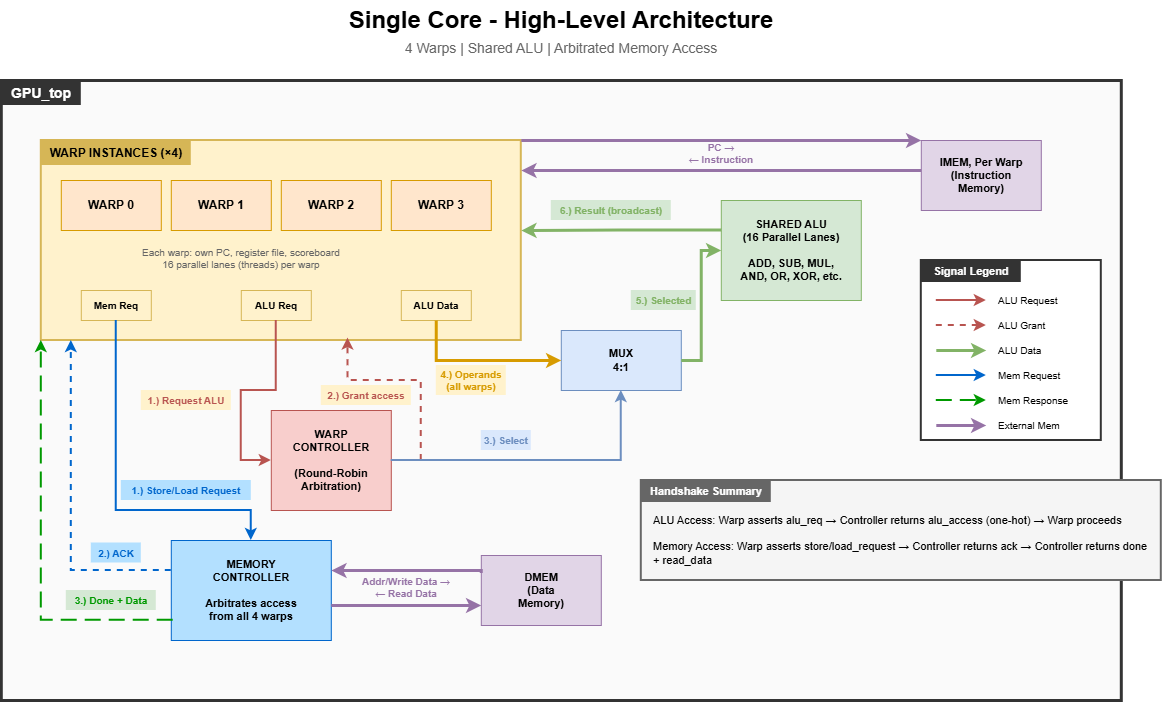

The diagram above was exported from draw.io. Its source (the exported page's mxGraphModel, read from the mxfile embedded in the PNG):
<mxGraphModel dx="357" dy="1000" grid="1" gridSize="10" guides="1" tooltips="1" connect="1" arrows="1" fold="1" page="1" pageScale="1" pageWidth="850" pageHeight="1100" math="0" shadow="0">
  <root>
    <mxCell id="0" />
    <mxCell id="1" parent="0" />
    <mxCell id="hDXgGf_dpiN9BLTMFlIh-198" parent="1" style="text;html=1;strokeColor=none;fillColor=none;align=center;verticalAlign=middle;whiteSpace=wrap;rounded=0;fontStyle=1;fontSize=24;" value="Single Core - High-Level Architecture" vertex="1">
      <mxGeometry height="40" width="440" x="1260" y="620" as="geometry" />
    </mxCell>
    <mxCell id="hDXgGf_dpiN9BLTMFlIh-199" parent="1" style="text;html=1;strokeColor=none;fillColor=none;align=center;verticalAlign=middle;whiteSpace=wrap;rounded=0;fontSize=14;fontColor=#666666;" value="4 Warps | Shared ALU | Arbitrated Memory Access" vertex="1">
      <mxGeometry height="25" width="400" x="1280" y="655" as="geometry" />
    </mxCell>
    <mxCell id="hDXgGf_dpiN9BLTMFlIh-200" parent="1" style="rounded=0;whiteSpace=wrap;html=1;fillColor=#fafafa;strokeColor=#333333;strokeWidth=3;" value="" vertex="1">
      <mxGeometry height="620" width="1120" x="920" y="700" as="geometry" />
    </mxCell>
    <mxCell id="hDXgGf_dpiN9BLTMFlIh-201" parent="1" style="text;html=1;strokeColor=none;fillColor=#333333;align=center;verticalAlign=middle;whiteSpace=wrap;rounded=0;fontStyle=1;fontSize=14;fontColor=#FFFFFF;" value="GPU_top" vertex="1">
      <mxGeometry height="25" width="80" x="920" y="700" as="geometry" />
    </mxCell>
    <mxCell id="hDXgGf_dpiN9BLTMFlIh-202" parent="1" style="rounded=0;whiteSpace=wrap;html=1;fillColor=#fff2cc;strokeColor=#d6b656;strokeWidth=2;" value="" vertex="1">
      <mxGeometry height="200" width="480" x="960" y="760" as="geometry" />
    </mxCell>
    <mxCell id="hDXgGf_dpiN9BLTMFlIh-203" parent="1" style="text;html=1;strokeColor=none;fillColor=#d6b656;align=center;verticalAlign=middle;whiteSpace=wrap;rounded=0;fontStyle=1;fontSize=12;" value="WARP INSTANCES (×4)" vertex="1">
      <mxGeometry height="25" width="150" x="960" y="760" as="geometry" />
    </mxCell>
    <mxCell id="hDXgGf_dpiN9BLTMFlIh-204" parent="1" style="rounded=0;whiteSpace=wrap;html=1;fillColor=#ffe6cc;strokeColor=#d79b00;fontStyle=1;fontSize=12;" value="WARP 0" vertex="1">
      <mxGeometry height="50" width="100" x="980" y="800" as="geometry" />
    </mxCell>
    <mxCell id="hDXgGf_dpiN9BLTMFlIh-205" parent="1" style="rounded=0;whiteSpace=wrap;html=1;fillColor=#ffe6cc;strokeColor=#d79b00;fontStyle=1;fontSize=12;" value="WARP 1" vertex="1">
      <mxGeometry height="50" width="100" x="1090" y="800" as="geometry" />
    </mxCell>
    <mxCell id="hDXgGf_dpiN9BLTMFlIh-206" parent="1" style="rounded=0;whiteSpace=wrap;html=1;fillColor=#ffe6cc;strokeColor=#d79b00;fontStyle=1;fontSize=12;" value="WARP 2" vertex="1">
      <mxGeometry height="50" width="100" x="1200" y="800" as="geometry" />
    </mxCell>
    <mxCell id="hDXgGf_dpiN9BLTMFlIh-207" parent="1" style="rounded=0;whiteSpace=wrap;html=1;fillColor=#ffe6cc;strokeColor=#d79b00;fontStyle=1;fontSize=12;" value="WARP 3" vertex="1">
      <mxGeometry height="50" width="100" x="1310" y="800" as="geometry" />
    </mxCell>
    <mxCell id="hDXgGf_dpiN9BLTMFlIh-208" parent="1" style="text;html=1;strokeColor=none;fillColor=none;align=center;verticalAlign=middle;whiteSpace=wrap;rounded=0;fontSize=10;fontColor=#666666;" value="Each warp: own PC, register file, scoreboard&#10;16 parallel lanes (threads) per warp" vertex="1">
      <mxGeometry height="35" width="240" x="1040" y="860" as="geometry" />
    </mxCell>
    <mxCell id="hDXgGf_dpiN9BLTMFlIh-209" parent="1" style="rounded=0;whiteSpace=wrap;html=1;fillColor=#fff2cc;strokeColor=#d6b656;fontSize=10;fontStyle=1;" value="ALU Data" vertex="1">
      <mxGeometry height="30" width="70" x="1320" y="910" as="geometry" />
    </mxCell>
    <mxCell id="hDXgGf_dpiN9BLTMFlIh-210" parent="1" style="rounded=0;whiteSpace=wrap;html=1;fillColor=#fff2cc;strokeColor=#d6b656;fontSize=10;fontStyle=1;" value="Mem Req" vertex="1">
      <mxGeometry height="30" width="70" x="1000" y="910" as="geometry" />
    </mxCell>
    <mxCell id="hDXgGf_dpiN9BLTMFlIh-211" parent="1" style="rounded=0;whiteSpace=wrap;html=1;fillColor=#fff2cc;strokeColor=#d6b656;fontSize=10;fontStyle=1;" value="ALU Req" vertex="1">
      <mxGeometry height="30" width="70" x="1160" y="910" as="geometry" />
    </mxCell>
    <mxCell id="hDXgGf_dpiN9BLTMFlIh-212" parent="1" style="rounded=0;whiteSpace=wrap;html=1;fillColor=#f8cecc;strokeColor=#b85450;fontStyle=1;fontSize=11;" value="WARP&#10;CONTROLLER&#10;&#10;(Round-Robin&#10;Arbitration)" vertex="1">
      <mxGeometry height="100" width="120" x="1190" y="1030" as="geometry" />
    </mxCell>
    <mxCell id="hDXgGf_dpiN9BLTMFlIh-213" parent="1" style="rounded=0;whiteSpace=wrap;html=1;fillColor=#dae8fc;strokeColor=#6c8ebf;fontStyle=1;fontSize=11;" value="MUX&#10;4:1" vertex="1">
      <mxGeometry height="60" width="120" x="1480" y="950" as="geometry" />
    </mxCell>
    <mxCell id="hDXgGf_dpiN9BLTMFlIh-214" parent="1" style="rounded=0;whiteSpace=wrap;html=1;fillColor=#d5e8d4;strokeColor=#82b366;fontStyle=1;fontSize=11;" value="SHARED ALU&#10;(16 Parallel Lanes)&#10;&#10;ADD, SUB, MUL,&#10;AND, OR, XOR, etc." vertex="1">
      <mxGeometry height="100" width="140" x="1640" y="820" as="geometry" />
    </mxCell>
    <mxCell id="hDXgGf_dpiN9BLTMFlIh-215" parent="1" style="rounded=0;whiteSpace=wrap;html=1;fillColor=#b3e0ff;strokeColor=#0066cc;fontStyle=1;fontSize=11;" value="MEMORY&#10;CONTROLLER&#10;&#10;Arbitrates access&#10;from all 4 warps" vertex="1">
      <mxGeometry height="100" width="160" x="1090" y="1160" as="geometry" />
    </mxCell>
    <mxCell id="hDXgGf_dpiN9BLTMFlIh-216" parent="1" style="rounded=0;whiteSpace=wrap;html=1;fillColor=#e1d5e7;strokeColor=#9673a6;fontStyle=1;fontSize=11;" value="IMEM, P&lt;span style=&quot;background-color: transparent; color: light-dark(rgb(0, 0, 0), rgb(255, 255, 255));&quot;&gt;er Warp&lt;/span&gt;&lt;div&gt;&lt;div&gt;(Instruction&lt;br&gt;Memory)&lt;/div&gt;&lt;/div&gt;" vertex="1">
      <mxGeometry height="70" width="120" x="1840" y="760" as="geometry" />
    </mxCell>
    <mxCell id="hDXgGf_dpiN9BLTMFlIh-217" parent="1" style="rounded=0;whiteSpace=wrap;html=1;fillColor=#e1d5e7;strokeColor=#9673a6;fontStyle=1;fontSize=11;" value="DMEM&#10;(Data&#10;Memory)" vertex="1">
      <mxGeometry height="70" width="120" x="1400" y="1175" as="geometry" />
    </mxCell>
    <mxCell id="hDXgGf_dpiN9BLTMFlIh-218" edge="1" parent="1" source="hDXgGf_dpiN9BLTMFlIh-211" style="endArrow=classic;html=1;strokeWidth=2;strokeColor=#b85450;entryX=0;entryY=0.5;entryDx=0;entryDy=0;exitX=0.5;exitY=1;exitDx=0;exitDy=0;edgeStyle=orthogonalEdgeStyle;rounded=0;" target="hDXgGf_dpiN9BLTMFlIh-212" value="">
      <mxGeometry relative="1" as="geometry">
        <Array as="points">
          <mxPoint x="1195" y="1010" />
          <mxPoint x="1160" y="1010" />
          <mxPoint x="1160" y="1080" />
        </Array>
        <mxPoint x="1195" y="900" as="sourcePoint" />
      </mxGeometry>
    </mxCell>
    <mxCell id="hDXgGf_dpiN9BLTMFlIh-219" parent="1" style="text;html=1;strokeColor=none;fillColor=#fff2cc;align=center;verticalAlign=middle;whiteSpace=wrap;rounded=0;fontSize=10;fontStyle=1;fontColor=#b85450;" value="1.) Request ALU" vertex="1">
      <mxGeometry height="20" width="90" x="1060" y="1010" as="geometry" />
    </mxCell>
    <mxCell id="hDXgGf_dpiN9BLTMFlIh-220" edge="1" parent="1" style="endArrow=classic;html=1;strokeWidth=2;strokeColor=#b85450;dashed=1;edgeStyle=orthogonalEdgeStyle;rounded=0;entryX=0.639;entryY=0.988;entryDx=0;entryDy=0;entryPerimeter=0;" target="hDXgGf_dpiN9BLTMFlIh-202" value="">
      <mxGeometry relative="1" as="geometry">
        <Array as="points">
          <mxPoint x="1340" y="1000" />
          <mxPoint x="1266.71" y="1000" />
        </Array>
        <mxPoint x="1340" y="1080" as="sourcePoint" />
        <mxPoint x="1240" y="984.4300000000001" as="targetPoint" />
      </mxGeometry>
    </mxCell>
    <mxCell id="hDXgGf_dpiN9BLTMFlIh-221" parent="1" style="text;html=1;strokeColor=none;fillColor=#fff2cc;align=center;verticalAlign=middle;whiteSpace=wrap;rounded=0;fontSize=10;fontStyle=1;fontColor=#b85450;" value="2.) Grant access" vertex="1">
      <mxGeometry height="20" width="90" x="1240" y="1005" as="geometry" />
    </mxCell>
    <mxCell id="hDXgGf_dpiN9BLTMFlIh-222" edge="1" parent="1" source="hDXgGf_dpiN9BLTMFlIh-212" style="endArrow=classic;html=1;strokeWidth=2;strokeColor=#6c8ebf;edgeStyle=orthogonalEdgeStyle;rounded=0;exitX=1;exitY=0.5;exitDx=0;exitDy=0;entryX=0.5;entryY=1;entryDx=0;entryDy=0;" target="hDXgGf_dpiN9BLTMFlIh-213" value="">
      <mxGeometry relative="1" as="geometry">
        <Array as="points">
          <mxPoint x="1540" y="1080" />
        </Array>
        <mxPoint x="1559.81" y="1035" as="sourcePoint" />
        <mxPoint x="1355" y="1105" as="targetPoint" />
      </mxGeometry>
    </mxCell>
    <mxCell id="hDXgGf_dpiN9BLTMFlIh-223" parent="1" style="text;html=1;strokeColor=none;fillColor=#dae8fc;align=center;verticalAlign=middle;whiteSpace=wrap;rounded=0;fontSize=10;fontStyle=1;fontColor=#6c8ebf;" value="3.) Select" vertex="1">
      <mxGeometry height="20" width="50" x="1400" y="1050" as="geometry" />
    </mxCell>
    <mxCell id="hDXgGf_dpiN9BLTMFlIh-224" edge="1" parent="1" source="hDXgGf_dpiN9BLTMFlIh-209" style="endArrow=classic;html=1;strokeWidth=3;strokeColor=#d79b00;edgeStyle=orthogonalEdgeStyle;rounded=0;exitX=0.5;exitY=1;exitDx=0;exitDy=0;entryX=0;entryY=0.5;entryDx=0;entryDy=0;" target="hDXgGf_dpiN9BLTMFlIh-213" value="">
      <mxGeometry relative="1" as="geometry">
        <Array as="points">
          <mxPoint x="1355" y="980" />
        </Array>
        <mxPoint x="1390" y="930" as="sourcePoint" />
      </mxGeometry>
    </mxCell>
    <mxCell id="hDXgGf_dpiN9BLTMFlIh-225" parent="1" style="text;html=1;strokeColor=none;fillColor=#fff2cc;align=center;verticalAlign=middle;whiteSpace=wrap;rounded=0;fontSize=10;fontStyle=1;fontColor=#d79b00;" value="4.) Operands&lt;br&gt;(all warps)" vertex="1">
      <mxGeometry height="30" width="70" x="1355" y="985" as="geometry" />
    </mxCell>
    <mxCell id="hDXgGf_dpiN9BLTMFlIh-226" edge="1" parent="1" source="hDXgGf_dpiN9BLTMFlIh-213" style="endArrow=classic;html=1;strokeWidth=3;strokeColor=#82b366;edgeStyle=orthogonalEdgeStyle;rounded=0;exitX=1;exitY=0.5;exitDx=0;exitDy=0;entryX=0;entryY=0.5;entryDx=0;entryDy=0;" target="hDXgGf_dpiN9BLTMFlIh-214" value="">
      <mxGeometry relative="1" as="geometry">
        <Array as="points">
          <mxPoint x="1620" y="980" />
          <mxPoint x="1620" y="870" />
        </Array>
        <mxPoint x="1600" y="930" as="sourcePoint" />
        <mxPoint x="1640" y="870" as="targetPoint" />
      </mxGeometry>
    </mxCell>
    <mxCell id="hDXgGf_dpiN9BLTMFlIh-227" parent="1" style="text;html=1;strokeColor=none;fillColor=#d5e8d4;align=center;verticalAlign=middle;whiteSpace=wrap;rounded=0;fontSize=10;fontStyle=1;fontColor=#82b366;" value="5.) Selected" vertex="1">
      <mxGeometry height="20" width="65" x="1550" y="910" as="geometry" />
    </mxCell>
    <mxCell id="hDXgGf_dpiN9BLTMFlIh-228" edge="1" parent="1" source="hDXgGf_dpiN9BLTMFlIh-214" style="endArrow=classic;html=1;strokeWidth=3;strokeColor=#82b366;edgeStyle=orthogonalEdgeStyle;rounded=0;exitX=0;exitY=0.294;exitDx=0;exitDy=0;exitPerimeter=0;" value="">
      <mxGeometry relative="1" as="geometry">
        <Array as="points" />
        <mxPoint x="1640" y="930" as="sourcePoint" />
        <mxPoint x="1440" y="850" as="targetPoint" />
      </mxGeometry>
    </mxCell>
    <mxCell id="hDXgGf_dpiN9BLTMFlIh-229" parent="1" style="text;html=1;strokeColor=none;fillColor=#d5e8d4;align=center;verticalAlign=middle;whiteSpace=wrap;rounded=0;fontSize=10;fontStyle=1;fontColor=#82b366;" value="6.) Result (broadcast)" vertex="1">
      <mxGeometry height="20" width="120" x="1470" y="820" as="geometry" />
    </mxCell>
    <mxCell id="hDXgGf_dpiN9BLTMFlIh-230" edge="1" parent="1" source="hDXgGf_dpiN9BLTMFlIh-210" style="endArrow=classic;html=1;strokeWidth=2;strokeColor=#0066cc;edgeStyle=orthogonalEdgeStyle;rounded=0;exitX=0.5;exitY=1;exitDx=0;exitDy=0;entryX=0.5;entryY=0;entryDx=0;entryDy=0;" target="hDXgGf_dpiN9BLTMFlIh-215" value="">
      <mxGeometry relative="1" as="geometry">
        <Array as="points">
          <mxPoint x="1035" y="1130" />
          <mxPoint x="1170.03" y="1130" />
        </Array>
        <mxPoint x="1035" y="950" as="sourcePoint" />
        <mxPoint x="1160" y="1080" as="targetPoint" />
      </mxGeometry>
    </mxCell>
    <mxCell id="hDXgGf_dpiN9BLTMFlIh-231" parent="1" style="text;html=1;strokeColor=none;fillColor=#b3e0ff;align=center;verticalAlign=middle;whiteSpace=wrap;rounded=0;fontSize=10;fontStyle=1;fontColor=#0066cc;" value="1.) Store/Load Request" vertex="1">
      <mxGeometry height="20" width="130" x="1040" y="1100" as="geometry" />
    </mxCell>
    <mxCell id="hDXgGf_dpiN9BLTMFlIh-232" edge="1" parent="1" source="hDXgGf_dpiN9BLTMFlIh-215" style="endArrow=classic;html=1;strokeWidth=2;strokeColor=#0066cc;dashed=1;edgeStyle=orthogonalEdgeStyle;rounded=0;exitX=0;exitY=0.3;exitDx=0;exitDy=0;exitPerimeter=0;" value="">
      <mxGeometry relative="1" as="geometry">
        <Array as="points">
          <mxPoint x="990.03" y="1190" />
        </Array>
        <mxPoint x="1090" y="1110" as="sourcePoint" />
        <mxPoint x="990" y="960" as="targetPoint" />
      </mxGeometry>
    </mxCell>
    <mxCell id="hDXgGf_dpiN9BLTMFlIh-233" parent="1" style="text;html=1;strokeColor=none;fillColor=#b3e0ff;align=center;verticalAlign=middle;whiteSpace=wrap;rounded=0;fontSize=10;fontStyle=1;fontColor=#0066cc;" value="2.) ACK" vertex="1">
      <mxGeometry height="20" width="50" x="1010" y="1162.5" as="geometry" />
    </mxCell>
    <mxCell id="hDXgGf_dpiN9BLTMFlIh-234" edge="1" parent="1" source="hDXgGf_dpiN9BLTMFlIh-215" style="endArrow=classic;html=1;strokeWidth=2;strokeColor=#009900;dashed=1;dashPattern=8 4;edgeStyle=orthogonalEdgeStyle;rounded=0;exitX=0.012;exitY=0.797;exitDx=0;exitDy=0;exitPerimeter=0;" value="">
      <mxGeometry relative="1" as="geometry">
        <Array as="points">
          <mxPoint x="960.03" y="1240" />
        </Array>
        <mxPoint x="1080" y="1150" as="sourcePoint" />
        <mxPoint x="960" y="960" as="targetPoint" />
      </mxGeometry>
    </mxCell>
    <mxCell id="hDXgGf_dpiN9BLTMFlIh-235" parent="1" style="text;html=1;strokeColor=none;fillColor=#d5e8d4;align=center;verticalAlign=middle;whiteSpace=wrap;rounded=0;fontSize=10;fontStyle=1;fontColor=#009900;" value="3.) Done + Data" vertex="1">
      <mxGeometry height="20" width="90" x="985" y="1210" as="geometry" />
    </mxCell>
    <mxCell id="hDXgGf_dpiN9BLTMFlIh-236" edge="1" parent="1" style="endArrow=classic;html=1;strokeWidth=3;strokeColor=#9673a6;edgeStyle=orthogonalEdgeStyle;rounded=0;exitX=1;exitY=0.5;exitDx=0;exitDy=0;entryX=0;entryY=0.5;entryDx=0;entryDy=0;" value="">
      <mxGeometry relative="1" as="geometry">
        <mxPoint x="1250" y="1225" as="sourcePoint" />
        <mxPoint x="1400" y="1225" as="targetPoint" />
      </mxGeometry>
    </mxCell>
    <mxCell id="hDXgGf_dpiN9BLTMFlIh-237" edge="1" parent="1" source="hDXgGf_dpiN9BLTMFlIh-217" style="endArrow=classic;html=1;strokeWidth=3;strokeColor=#9673a6;edgeStyle=orthogonalEdgeStyle;rounded=0;exitX=0;exitY=0.25;exitDx=0;exitDy=0;" value="">
      <mxGeometry relative="1" as="geometry">
        <Array as="points">
          <mxPoint x="1400" y="1190" />
        </Array>
        <mxPoint x="1850" y="1190" as="sourcePoint" />
        <mxPoint x="1250" y="1190" as="targetPoint" />
      </mxGeometry>
    </mxCell>
    <mxCell id="hDXgGf_dpiN9BLTMFlIh-238" parent="1" style="text;html=1;strokeColor=none;fillColor=none;align=center;verticalAlign=middle;whiteSpace=wrap;rounded=0;fontSize=10;fontStyle=1;fontColor=#9673a6;" value="Addr/Write Data →&#10;← Read Data" vertex="1">
      <mxGeometry height="35" width="110" x="1270" y="1189" as="geometry" />
    </mxCell>
    <mxCell id="hDXgGf_dpiN9BLTMFlIh-239" edge="1" parent="1" style="endArrow=classic;html=1;strokeWidth=3;strokeColor=#9673a6;edgeStyle=orthogonalEdgeStyle;rounded=0;" value="">
      <mxGeometry relative="1" as="geometry">
        <mxPoint x="1440" y="760" as="sourcePoint" />
        <mxPoint x="1840" y="760" as="targetPoint" />
      </mxGeometry>
    </mxCell>
    <mxCell id="hDXgGf_dpiN9BLTMFlIh-240" edge="1" parent="1" style="endArrow=classic;html=1;strokeWidth=3;strokeColor=#9673a6;edgeStyle=orthogonalEdgeStyle;rounded=0;" value="">
      <mxGeometry relative="1" as="geometry">
        <mxPoint x="1840" y="790" as="sourcePoint" />
        <mxPoint x="1440" y="790" as="targetPoint" />
      </mxGeometry>
    </mxCell>
    <mxCell id="hDXgGf_dpiN9BLTMFlIh-241" parent="1" style="text;html=1;strokeColor=none;fillColor=none;align=center;verticalAlign=middle;whiteSpace=wrap;rounded=0;fontSize=10;fontStyle=1;fontColor=#9673a6;" value="PC →&#10;← Instruction" vertex="1">
      <mxGeometry height="35" width="80" x="1600" y="755" as="geometry" />
    </mxCell>
    <mxCell id="hDXgGf_dpiN9BLTMFlIh-242" parent="1" style="rounded=0;whiteSpace=wrap;html=1;fillColor=#ffffff;strokeColor=#333333;strokeWidth=2;" value="" vertex="1">
      <mxGeometry height="180" width="180" x="1840" y="880" as="geometry" />
    </mxCell>
    <mxCell id="hDXgGf_dpiN9BLTMFlIh-243" parent="1" style="text;html=1;strokeColor=none;fillColor=#333333;align=center;verticalAlign=middle;whiteSpace=wrap;rounded=0;fontStyle=1;fontSize=11;fontColor=#FFFFFF;" value="Signal Legend" vertex="1">
      <mxGeometry height="22" width="100" x="1840" y="880" as="geometry" />
    </mxCell>
    <mxCell id="hDXgGf_dpiN9BLTMFlIh-244" edge="1" parent="1" style="endArrow=classic;html=1;strokeWidth=2;strokeColor=#b85450;" value="">
      <mxGeometry relative="1" as="geometry">
        <mxPoint x="1855" y="920" as="sourcePoint" />
        <mxPoint x="1905" y="920" as="targetPoint" />
      </mxGeometry>
    </mxCell>
    <mxCell id="hDXgGf_dpiN9BLTMFlIh-245" parent="1" style="text;html=1;strokeColor=none;fillColor=none;align=left;verticalAlign=middle;fontSize=10;" value="ALU Request" vertex="1">
      <mxGeometry height="20" width="80" x="1915" y="910" as="geometry" />
    </mxCell>
    <mxCell id="hDXgGf_dpiN9BLTMFlIh-246" edge="1" parent="1" style="endArrow=classic;html=1;strokeWidth=2;strokeColor=#b85450;dashed=1;" value="">
      <mxGeometry relative="1" as="geometry">
        <mxPoint x="1855" y="945" as="sourcePoint" />
        <mxPoint x="1905" y="945" as="targetPoint" />
      </mxGeometry>
    </mxCell>
    <mxCell id="hDXgGf_dpiN9BLTMFlIh-247" parent="1" style="text;html=1;strokeColor=none;fillColor=none;align=left;verticalAlign=middle;fontSize=10;" value="ALU Grant" vertex="1">
      <mxGeometry height="20" width="80" x="1915" y="935" as="geometry" />
    </mxCell>
    <mxCell id="hDXgGf_dpiN9BLTMFlIh-248" edge="1" parent="1" style="endArrow=classic;html=1;strokeWidth=3;strokeColor=#82b366;" value="">
      <mxGeometry relative="1" as="geometry">
        <mxPoint x="1855" y="970" as="sourcePoint" />
        <mxPoint x="1905" y="970" as="targetPoint" />
      </mxGeometry>
    </mxCell>
    <mxCell id="hDXgGf_dpiN9BLTMFlIh-249" parent="1" style="text;html=1;strokeColor=none;fillColor=none;align=left;verticalAlign=middle;fontSize=10;" value="ALU Data" vertex="1">
      <mxGeometry height="20" width="80" x="1915" y="960" as="geometry" />
    </mxCell>
    <mxCell id="hDXgGf_dpiN9BLTMFlIh-250" edge="1" parent="1" style="endArrow=classic;html=1;strokeWidth=2;strokeColor=#0066cc;" value="">
      <mxGeometry relative="1" as="geometry">
        <mxPoint x="1855" y="995" as="sourcePoint" />
        <mxPoint x="1905" y="995" as="targetPoint" />
      </mxGeometry>
    </mxCell>
    <mxCell id="hDXgGf_dpiN9BLTMFlIh-251" parent="1" style="text;html=1;strokeColor=none;fillColor=none;align=left;verticalAlign=middle;fontSize=10;" value="Mem Request" vertex="1">
      <mxGeometry height="20" width="80" x="1915" y="985" as="geometry" />
    </mxCell>
    <mxCell id="hDXgGf_dpiN9BLTMFlIh-252" edge="1" parent="1" style="endArrow=classic;html=1;strokeWidth=2;strokeColor=#009900;dashed=1;dashPattern=8 4;" value="">
      <mxGeometry relative="1" as="geometry">
        <mxPoint x="1855" y="1020" as="sourcePoint" />
        <mxPoint x="1905" y="1020" as="targetPoint" />
      </mxGeometry>
    </mxCell>
    <mxCell id="hDXgGf_dpiN9BLTMFlIh-253" parent="1" style="text;html=1;strokeColor=none;fillColor=none;align=left;verticalAlign=middle;fontSize=10;" value="Mem Response" vertex="1">
      <mxGeometry height="20" width="85" x="1915" y="1010" as="geometry" />
    </mxCell>
    <mxCell id="hDXgGf_dpiN9BLTMFlIh-254" edge="1" parent="1" style="endArrow=classic;html=1;strokeWidth=3;strokeColor=#9673a6;" value="">
      <mxGeometry relative="1" as="geometry">
        <mxPoint x="1855" y="1045" as="sourcePoint" />
        <mxPoint x="1905" y="1045" as="targetPoint" />
      </mxGeometry>
    </mxCell>
    <mxCell id="hDXgGf_dpiN9BLTMFlIh-255" parent="1" style="text;html=1;strokeColor=none;fillColor=none;align=left;verticalAlign=middle;fontSize=10;" value="External Mem" vertex="1">
      <mxGeometry height="20" width="80" x="1915" y="1035" as="geometry" />
    </mxCell>
    <mxCell id="hDXgGf_dpiN9BLTMFlIh-256" parent="1" style="rounded=0;whiteSpace=wrap;html=1;fillColor=#f5f5f5;strokeColor=#666666;strokeWidth=2;" value="" vertex="1">
      <mxGeometry height="100" width="520" x="1560" y="1100" as="geometry" />
    </mxCell>
    <mxCell id="hDXgGf_dpiN9BLTMFlIh-257" parent="1" style="text;html=1;strokeColor=none;fillColor=#666666;align=center;verticalAlign=middle;whiteSpace=wrap;rounded=0;fontStyle=1;fontSize=11;fontColor=#FFFFFF;" value="Handshake Summary" vertex="1">
      <mxGeometry height="22" width="130" x="1560" y="1100" as="geometry" />
    </mxCell>
    <mxCell id="hDXgGf_dpiN9BLTMFlIh-258" parent="1" style="text;html=1;strokeColor=none;fillColor=none;align=left;verticalAlign=top;whiteSpace=wrap;rounded=0;fontSize=11;spacingLeft=10;spacingTop=5;" value="ALU Access:  Warp asserts alu_req → Controller returns alu_access (one-hot) → Warp proceeds&#10;&#10;Memory Access:  Warp asserts store/load_request → Controller returns ack → Controller returns done + read_data" vertex="1">
      <mxGeometry height="70" width="510" x="1560" y="1122" as="geometry" />
    </mxCell>
  </root>
</mxGraphModel>